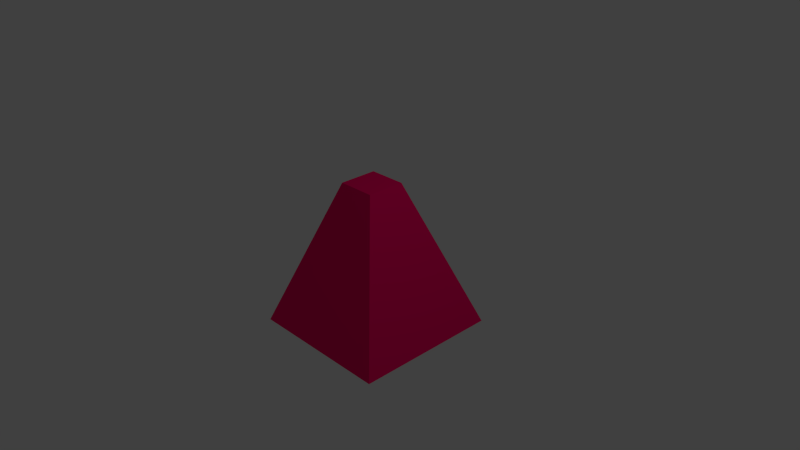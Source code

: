 # Source: ship.blend  (saved by Blender 2.73.0; exported with 4.5.12 LTS)
import bpy
from mathutils import Matrix  # noqa: F401  (used for matrix-valued properties, if any)

bpy.ops.wm.read_factory_settings(use_empty=True)
scene = bpy.context.scene
scene.name = 'Scene'

# ---- collections
col_collection_1 = bpy.data.collections.new('Collection 1'); scene.collection.children.link(col_collection_1)

# ---- materials (node trees are filled in below, after node groups)
mat_material = bpy.data.materials.new('Material')
mat_material.alpha_threshold = 0.0
mat_material.use_transparent_shadow = False
mat_material.diffuse_color = (1.0, 0.0002757, 0.1404, 1.0)
mat_material.roughness = 0.5
mat_material.line_color = (0.0, 0.0, 0.0, 1.0)

# ---- material node trees

# ---- world
world_world = bpy.data.worlds.new('World'); scene.world = world_world
world_world.color = (0.05088, 0.05088, 0.05088)
world_world.use_sun_shadow = False
world_world.sun_shadow_jitter_overblur = 0.0
world_world.cycles.sampling_method = 'MANUAL'
world_world.cycles.sample_map_resolution = 256

# ---- cameras
cam_camera = bpy.data.cameras.new('Camera')
cam_camera.clip_end = 100.0
cam_camera.lens = 35.0
cam_camera.sensor_width = 32.0
cam_camera.sensor_height = 18.0
cam_camera.ortho_scale = 7.314
cam_camera.dof.focus_distance = 0.0
cam_camera.dof.aperture_fstop = 128.0

# ---- lights
light_lamp = bpy.data.lights.new('Lamp', 'POINT')
light_lamp.transmission_factor = 0.0
light_lamp.cutoff_distance = 30.0
light_lamp.energy = 100.0
light_lamp.shadow_buffer_clip_start = 1.001
light_lamp.shadow_soft_size = 0.1
light_lamp.shadow_maximum_resolution = 0.006
light_lamp.use_absolute_resolution = True
light_lamp.cycles.use_multiple_importance_sampling = False

# ---- meshes
me_cube = bpy.data.meshes.new('Cube')
me_cube.from_pydata([(1.0, 1.0, -1.0), (1.0, -1.0, -1.0), (-1.0, -1.0, -1.0), (-1.0, 1.0, -1.0), (0.2594, 0.2594, 1.0), (0.2594, -0.2594, 1.0), (-0.2594, -0.2594, 1.0), (-0.2594, 0.2594, 1.0)], [], [(0, 1, 2, 3), (4, 7, 6, 5), (0, 4, 5, 1), (1, 5, 6, 2), (2, 6, 7, 3), (4, 0, 3, 7)])
me_cube.materials.append(mat_material)
me_cube.use_remesh_preserve_volume = False
me_cube.use_remesh_preserve_attributes = False
me_cube.use_mirror_vertex_groups = False
me_cube.update()

# ---- objects
ob_cube = bpy.data.objects.new('Cube', me_cube)
ob_lamp = bpy.data.objects.new('Lamp', light_lamp)
ob_camera = bpy.data.objects.new('Camera', cam_camera)

# ---- transforms, parenting, visibility, modifiers, constraints
ob_cube.location = (0.0, 0.0, 0.0)
ob_cube.lock_rotations_4d = False
ob_cube.empty_display_type = 'ARROWS'
ob_cube.lineart.crease_threshold = 0.0
ob_lamp.location = (4.076, 1.005, 5.904)
ob_lamp.rotation_euler = (0.6503, 0.05522, 1.866)
ob_lamp.lock_rotations_4d = False
ob_lamp.empty_display_type = 'ARROWS'
ob_lamp.color = (0.0, 0.0, 0.0, 0.0)
ob_lamp.lineart.crease_threshold = 0.0
ob_camera.location = (7.481, -6.508, 5.344)
ob_camera.rotation_euler = (1.109, 0.01082, 0.8149)
ob_camera.lock_rotations_4d = False
ob_camera.empty_display_type = 'ARROWS'
ob_camera.color = (0.0, 0.0, 0.0, 0.0)
ob_camera.display_type = 'WIRE'
ob_camera.lineart.crease_threshold = 0.0

# ---- collection membership
col_collection_1.objects.link(ob_cube)
col_collection_1.objects.link(ob_lamp)
col_collection_1.objects.link(ob_camera)

# ---- scene / render settings (as saved in the file)
scene.camera = ob_camera
scene.frame_start = 1; scene.frame_end = 250; scene.frame_set(1)
scene.render.engine = 'BLENDER_EEVEE_NEXT'
scene.render.resolution_percentage = 50
scene.render.dither_intensity = 0.0
scene.cycles.use_denoising = False
scene.cycles.samples = 10
scene.cycles.sampling_pattern = 'TABULATED_SOBOL'
scene.cycles.light_sampling_threshold = 0.0
scene.cycles.use_adaptive_sampling = False
scene.cycles.use_light_tree = False
scene.cycles.blur_glossy = 0.0
scene.cycles.pixel_filter_type = 'GAUSSIAN'
scene.cycles.sample_clamp_indirect = 0.0
scene.view_settings.view_transform = 'Standard'
bpy.context.view_layer.update()
